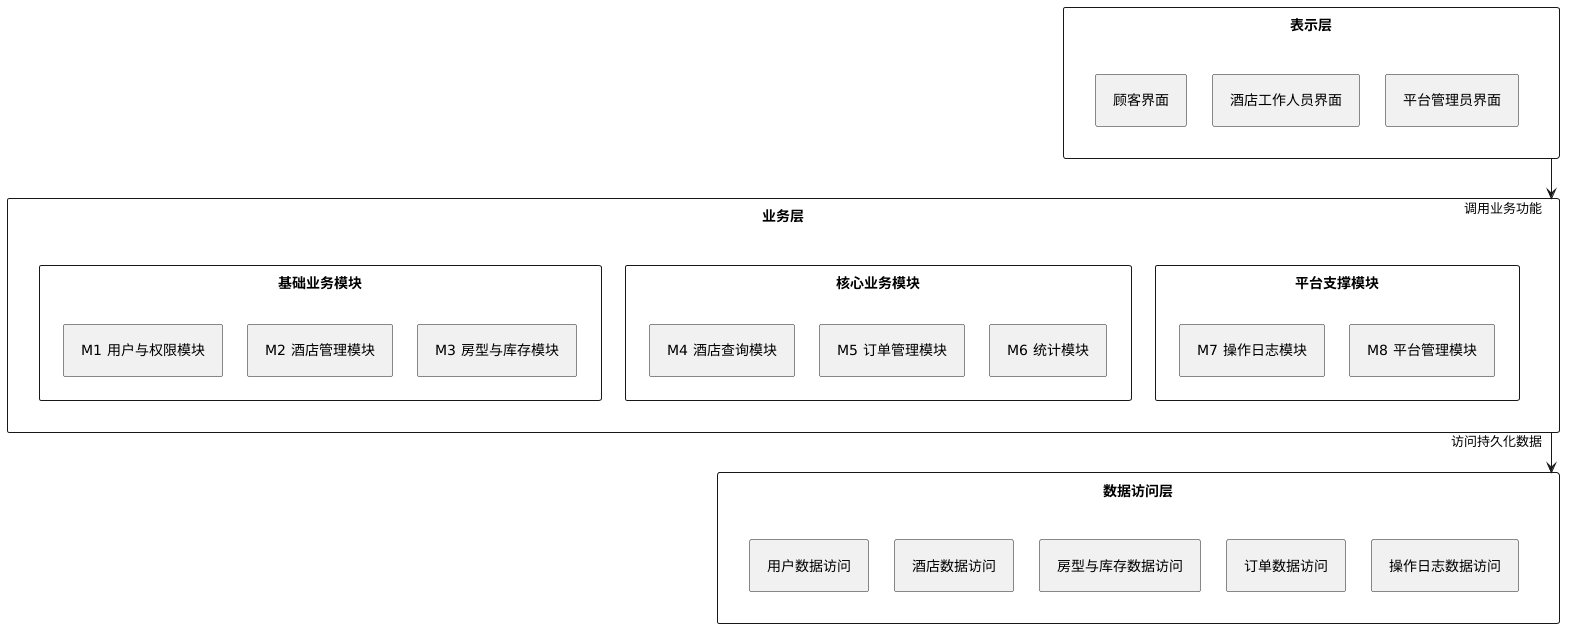

The diagram above was rendered by PlantUML. Its source (embedded in the PNG):
@startuml
top to bottom direction

skinparam componentStyle rectangle
skinparam packageStyle rectangle
skinparam shadowing false
skinparam linetype ortho
skinparam nodesep 25
skinparam ranksep 30
skinparam padding 8

' =========================
' 表示层
' =========================

package "表示层" as Presentation {
    together {
        component "顾客界面" as CustomerUI
        component "酒店工作人员界面" as StaffUI
        component "平台管理员界面" as AdminUI
    }

    CustomerUI -[hidden]right- StaffUI
    StaffUI -[hidden]right- AdminUI
}

' =========================
' 业务层
' =========================

package "业务层" as Business {

    package "基础业务模块" {
        together {
            component "M1 用户与权限模块" as M1
            component "M2 酒店管理模块" as M2
            component "M3 房型与库存模块" as M3
        }

        M1 -[hidden]right- M2
        M2 -[hidden]right- M3
    }

    package "核心业务模块" {
        together {
            component "M4 酒店查询模块" as M4
            component "M5 订单管理模块" as M5
            component "M6 统计模块" as M6
        }

        M4 -[hidden]right- M5
        M5 -[hidden]right- M6
    }

    package "平台支撑模块" {
        together {
            component "M7 操作日志模块" as M7
            component "M8 平台管理模块" as M8
        }

        M7 -[hidden]right- M8
    }
}

' =========================
' 数据访问层
' =========================

package "数据访问层" as DataAccess {
    together {
        component "用户数据访问" as UserDAO
        component "酒店数据访问" as HotelDAO
        component "房型与库存数据访问" as InventoryDAO
        component "订单数据访问" as OrderDAO
        component "操作日志数据访问" as LogDAO
    }

    UserDAO -[hidden]right- HotelDAO
    HotelDAO -[hidden]right- InventoryDAO
    InventoryDAO -[hidden]right- OrderDAO
    OrderDAO -[hidden]right- LogDAO
}

Presentation --> Business : 调用业务功能
Business --> DataAccess : 访问持久化数据
@enduml